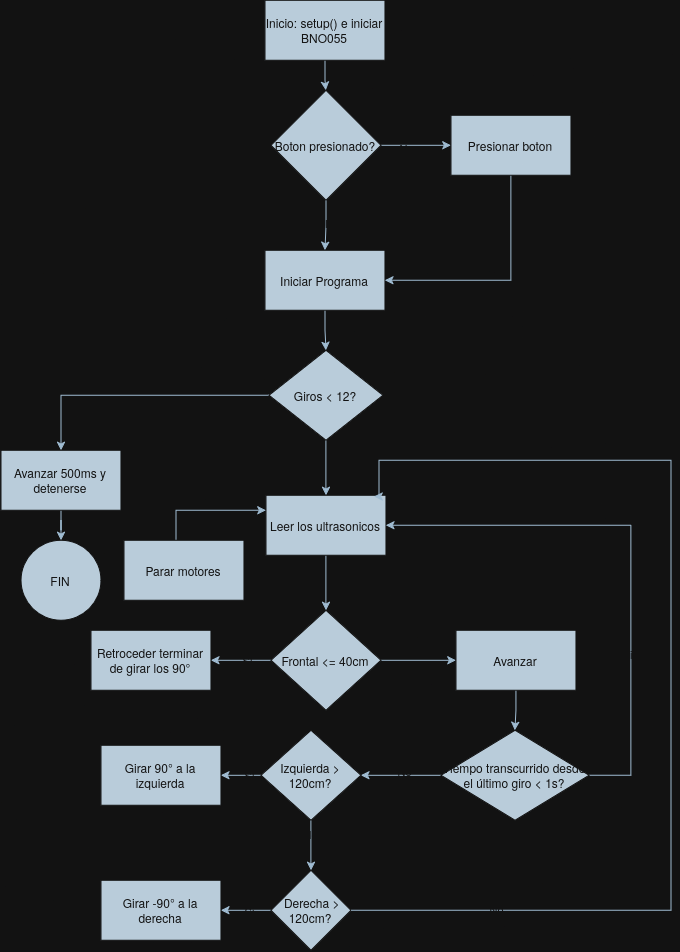

The diagram above was exported from draw.io. Its source (the exported page's mxGraphModel, read from the mxfile embedded in the PNG):
<mxGraphModel dx="1700" dy="1005" grid="1" gridSize="10" guides="1" tooltips="1" connect="1" arrows="1" fold="1" page="1" pageScale="1" pageWidth="827" pageHeight="1169" math="0" shadow="0" adaptiveColors="auto">
  <root>
    <mxCell id="0" />
    <mxCell id="1" parent="0" />
    <mxCell id="Lz1ADNMyJikLhrslreKk-3" edge="1" parent="1" source="Lz1ADNMyJikLhrslreKk-1" style="edgeStyle=orthogonalEdgeStyle;rounded=0;orthogonalLoop=1;jettySize=auto;html=1;labelBackgroundColor=none;fontColor=default;strokeColor=#23445D;" target="Lz1ADNMyJikLhrslreKk-2" value="">
      <mxGeometry relative="1" as="geometry" />
    </mxCell>
    <mxCell id="Lz1ADNMyJikLhrslreKk-1" parent="1" style="rounded=0;whiteSpace=wrap;html=1;labelBackgroundColor=none;fillColor=#182E3E;strokeColor=#FFFFFF;fontColor=#FFFFFF;" value="Inicio: setup() e iniciar BNO055" vertex="1">
      <mxGeometry height="60" width="120" x="354" y="30" as="geometry" />
    </mxCell>
    <mxCell id="Lz1ADNMyJikLhrslreKk-6" edge="1" parent="1" source="Lz1ADNMyJikLhrslreKk-2" style="edgeStyle=orthogonalEdgeStyle;rounded=0;orthogonalLoop=1;jettySize=auto;html=1;entryX=0.5;entryY=0;entryDx=0;entryDy=0;labelBackgroundColor=none;fontColor=default;strokeColor=#23445D;" target="Lz1ADNMyJikLhrslreKk-5">
      <mxGeometry relative="1" as="geometry" />
    </mxCell>
    <mxCell id="Lz1ADNMyJikLhrslreKk-7" connectable="0" parent="Lz1ADNMyJikLhrslreKk-6" style="edgeLabel;html=1;align=center;verticalAlign=middle;resizable=0;points=[];labelBackgroundColor=none;fontColor=#FFFFFF;" value="SI" vertex="1">
      <mxGeometry relative="1" x="-0.12" y="-4" as="geometry">
        <mxPoint as="offset" />
      </mxGeometry>
    </mxCell>
    <mxCell id="Lz1ADNMyJikLhrslreKk-8" edge="1" parent="1" source="Lz1ADNMyJikLhrslreKk-2" style="edgeStyle=orthogonalEdgeStyle;rounded=0;orthogonalLoop=1;jettySize=auto;html=1;labelBackgroundColor=none;fontColor=default;strokeColor=#23445D;">
      <mxGeometry relative="1" as="geometry">
        <mxPoint x="540" y="175" as="targetPoint" />
      </mxGeometry>
    </mxCell>
    <mxCell id="Lz1ADNMyJikLhrslreKk-10" connectable="0" parent="Lz1ADNMyJikLhrslreKk-8" style="edgeLabel;html=1;align=center;verticalAlign=middle;resizable=0;points=[];labelBackgroundColor=none;fontColor=#FFFFFF;" value="No" vertex="1">
      <mxGeometry relative="1" x="-0.2857" y="-3" as="geometry">
        <mxPoint as="offset" />
      </mxGeometry>
    </mxCell>
    <mxCell id="Lz1ADNMyJikLhrslreKk-2" parent="1" style="rhombus;whiteSpace=wrap;html=1;labelBackgroundColor=none;fillColor=#182E3E;strokeColor=#FFFFFF;fontColor=#FFFFFF;" value="Boton presionado?" vertex="1">
      <mxGeometry height="110" width="110" x="360" y="120" as="geometry" />
    </mxCell>
    <mxCell id="Lz1ADNMyJikLhrslreKk-37" edge="1" parent="1" source="Lz1ADNMyJikLhrslreKk-5" style="edgeStyle=orthogonalEdgeStyle;rounded=0;orthogonalLoop=1;jettySize=auto;html=1;entryX=0.5;entryY=0;entryDx=0;entryDy=0;labelBackgroundColor=none;fontColor=default;strokeColor=#23445D;" target="Lz1ADNMyJikLhrslreKk-12">
      <mxGeometry relative="1" as="geometry" />
    </mxCell>
    <mxCell id="Lz1ADNMyJikLhrslreKk-5" parent="1" style="rounded=0;whiteSpace=wrap;html=1;labelBackgroundColor=none;fillColor=#182E3E;strokeColor=#FFFFFF;fontColor=#FFFFFF;" value="Iniciar Programa" vertex="1">
      <mxGeometry height="60" width="120" x="354" y="280" as="geometry" />
    </mxCell>
    <mxCell id="Lz1ADNMyJikLhrslreKk-11" edge="1" parent="1" source="Lz1ADNMyJikLhrslreKk-9" style="edgeStyle=orthogonalEdgeStyle;rounded=0;orthogonalLoop=1;jettySize=auto;html=1;exitX=0.5;exitY=1;exitDx=0;exitDy=0;entryX=1;entryY=0.5;entryDx=0;entryDy=0;labelBackgroundColor=none;fontColor=default;strokeColor=#23445D;" target="Lz1ADNMyJikLhrslreKk-5">
      <mxGeometry relative="1" as="geometry" />
    </mxCell>
    <mxCell id="Lz1ADNMyJikLhrslreKk-9" parent="1" style="rounded=0;whiteSpace=wrap;html=1;labelBackgroundColor=none;fillColor=#182E3E;strokeColor=#FFFFFF;fontColor=#FFFFFF;" value="Presionar boton" vertex="1">
      <mxGeometry height="60" width="120" x="540" y="145" as="geometry" />
    </mxCell>
    <mxCell id="Lz1ADNMyJikLhrslreKk-17" edge="1" parent="1" source="Lz1ADNMyJikLhrslreKk-12" style="edgeStyle=orthogonalEdgeStyle;rounded=0;orthogonalLoop=1;jettySize=auto;html=1;labelBackgroundColor=none;fontColor=default;strokeColor=#23445D;" target="Lz1ADNMyJikLhrslreKk-16" value="">
      <mxGeometry relative="1" as="geometry" />
    </mxCell>
    <mxCell id="Lz1ADNMyJikLhrslreKk-30" connectable="0" parent="Lz1ADNMyJikLhrslreKk-17" style="edgeLabel;html=1;align=center;verticalAlign=middle;resizable=0;points=[];labelBackgroundColor=none;fontColor=#FFFFFF;" value="No" vertex="1">
      <mxGeometry relative="1" x="-0.1635" y="4" as="geometry">
        <mxPoint as="offset" />
      </mxGeometry>
    </mxCell>
    <mxCell id="Lz1ADNMyJikLhrslreKk-28" edge="1" parent="1" source="Lz1ADNMyJikLhrslreKk-12" style="edgeStyle=orthogonalEdgeStyle;rounded=0;orthogonalLoop=1;jettySize=auto;html=1;entryX=0.5;entryY=0;entryDx=0;entryDy=0;labelBackgroundColor=none;fontColor=default;strokeColor=#23445D;" target="Lz1ADNMyJikLhrslreKk-22">
      <mxGeometry relative="1" as="geometry" />
    </mxCell>
    <mxCell id="Lz1ADNMyJikLhrslreKk-12" parent="1" style="rhombus;whiteSpace=wrap;html=1;labelBackgroundColor=none;fillColor=#182E3E;strokeColor=#FFFFFF;fontColor=#FFFFFF;" value="Giros &amp;lt; 12?" vertex="1">
      <mxGeometry height="90" width="114" x="358" y="380" as="geometry" />
    </mxCell>
    <mxCell id="Lz1ADNMyJikLhrslreKk-19" edge="1" parent="1" source="Lz1ADNMyJikLhrslreKk-16" style="edgeStyle=orthogonalEdgeStyle;rounded=0;orthogonalLoop=1;jettySize=auto;html=1;labelBackgroundColor=none;fontColor=default;strokeColor=#23445D;" target="Lz1ADNMyJikLhrslreKk-18" value="">
      <mxGeometry relative="1" as="geometry" />
    </mxCell>
    <mxCell id="Lz1ADNMyJikLhrslreKk-16" parent="1" style="whiteSpace=wrap;html=1;labelBackgroundColor=none;fillColor=#182E3E;strokeColor=#FFFFFF;fontColor=#FFFFFF;" value="Avanzar 500ms y detenerse" vertex="1">
      <mxGeometry height="60" width="120" x="90" y="480" as="geometry" />
    </mxCell>
    <mxCell id="Lz1ADNMyJikLhrslreKk-18" parent="1" style="ellipse;whiteSpace=wrap;html=1;labelBackgroundColor=none;fillColor=#182E3E;strokeColor=#FFFFFF;fontColor=#FFFFFF;" value="FIN" vertex="1">
      <mxGeometry height="80" width="80" x="110" y="570" as="geometry" />
    </mxCell>
    <mxCell id="Lz1ADNMyJikLhrslreKk-24" edge="1" parent="1" source="Lz1ADNMyJikLhrslreKk-22" style="edgeStyle=orthogonalEdgeStyle;rounded=0;orthogonalLoop=1;jettySize=auto;html=1;labelBackgroundColor=none;fontColor=default;strokeColor=#23445D;" target="Lz1ADNMyJikLhrslreKk-23" value="">
      <mxGeometry relative="1" as="geometry" />
    </mxCell>
    <mxCell id="Lz1ADNMyJikLhrslreKk-22" parent="1" style="rounded=0;whiteSpace=wrap;html=1;labelBackgroundColor=none;fillColor=#182E3E;strokeColor=#FFFFFF;fontColor=#FFFFFF;" value="Leer los ultrasonicos" vertex="1">
      <mxGeometry height="60" width="120" x="355" y="525" as="geometry" />
    </mxCell>
    <mxCell id="Lz1ADNMyJikLhrslreKk-27" edge="1" parent="1" source="Lz1ADNMyJikLhrslreKk-23" style="edgeStyle=orthogonalEdgeStyle;rounded=0;orthogonalLoop=1;jettySize=auto;html=1;labelBackgroundColor=none;fontColor=default;strokeColor=#23445D;" value="">
      <mxGeometry relative="1" as="geometry">
        <mxPoint x="300" y="690" as="targetPoint" />
      </mxGeometry>
    </mxCell>
    <mxCell id="Lz1ADNMyJikLhrslreKk-31" connectable="0" parent="Lz1ADNMyJikLhrslreKk-27" style="edgeLabel;html=1;align=center;verticalAlign=middle;resizable=0;points=[];labelBackgroundColor=none;fontColor=#FFFFFF;" value="Si" vertex="1">
      <mxGeometry relative="1" x="-0.2" as="geometry">
        <mxPoint as="offset" />
      </mxGeometry>
    </mxCell>
    <mxCell id="Lz1ADNMyJikLhrslreKk-40" edge="1" parent="1" source="Lz1ADNMyJikLhrslreKk-23" style="edgeStyle=orthogonalEdgeStyle;rounded=0;orthogonalLoop=1;jettySize=auto;html=1;labelBackgroundColor=none;fontColor=default;strokeColor=#23445D;" target="Lz1ADNMyJikLhrslreKk-39" value="">
      <mxGeometry relative="1" as="geometry" />
    </mxCell>
    <mxCell id="Lz1ADNMyJikLhrslreKk-41" connectable="0" parent="Lz1ADNMyJikLhrslreKk-40" style="edgeLabel;html=1;align=center;verticalAlign=middle;resizable=0;points=[];labelBackgroundColor=none;fontColor=#FFFFFF;" value="No" vertex="1">
      <mxGeometry relative="1" x="-0.0667" y="-4" as="geometry">
        <mxPoint as="offset" />
      </mxGeometry>
    </mxCell>
    <mxCell id="Lz1ADNMyJikLhrslreKk-23" parent="1" style="rhombus;whiteSpace=wrap;html=1;rounded=0;labelBackgroundColor=none;fillColor=#182E3E;strokeColor=#FFFFFF;fontColor=#FFFFFF;" value="Frontal &amp;lt;= 40cm" vertex="1">
      <mxGeometry height="100" width="110" x="360" y="640" as="geometry" />
    </mxCell>
    <mxCell id="Lz1ADNMyJikLhrslreKk-36" edge="1" parent="1" source="Lz1ADNMyJikLhrslreKk-26" style="edgeStyle=orthogonalEdgeStyle;rounded=0;orthogonalLoop=1;jettySize=auto;html=1;entryX=0;entryY=0.25;entryDx=0;entryDy=0;labelBackgroundColor=none;fontColor=default;strokeColor=#23445D;" target="Lz1ADNMyJikLhrslreKk-22">
      <mxGeometry relative="1" as="geometry">
        <Array as="points">
          <mxPoint x="265" y="540" />
        </Array>
      </mxGeometry>
    </mxCell>
    <mxCell id="Lz1ADNMyJikLhrslreKk-26" parent="1" style="whiteSpace=wrap;html=1;rounded=0;labelBackgroundColor=none;fillColor=#182E3E;strokeColor=#FFFFFF;fontColor=#FFFFFF;" value="Parar motores" vertex="1">
      <mxGeometry height="60" width="120" x="213" y="570" as="geometry" />
    </mxCell>
    <mxCell id="Lz1ADNMyJikLhrslreKk-43" edge="1" parent="1" source="Lz1ADNMyJikLhrslreKk-39" style="edgeStyle=orthogonalEdgeStyle;rounded=0;orthogonalLoop=1;jettySize=auto;html=1;labelBackgroundColor=none;fontColor=default;strokeColor=#23445D;" target="Lz1ADNMyJikLhrslreKk-42" value="">
      <mxGeometry relative="1" as="geometry" />
    </mxCell>
    <mxCell id="Lz1ADNMyJikLhrslreKk-39" parent="1" style="whiteSpace=wrap;html=1;rounded=0;labelBackgroundColor=none;fillColor=#182E3E;strokeColor=#FFFFFF;fontColor=#FFFFFF;" value="Avanzar" vertex="1">
      <mxGeometry height="60" width="120" x="545" y="660" as="geometry" />
    </mxCell>
    <mxCell id="Lz1ADNMyJikLhrslreKk-44" edge="1" parent="1" source="Lz1ADNMyJikLhrslreKk-42" style="edgeStyle=orthogonalEdgeStyle;rounded=0;orthogonalLoop=1;jettySize=auto;html=1;entryX=1;entryY=0.5;entryDx=0;entryDy=0;labelBackgroundColor=none;fontColor=default;strokeColor=#23445D;" target="Lz1ADNMyJikLhrslreKk-22">
      <mxGeometry relative="1" as="geometry">
        <Array as="points">
          <mxPoint x="720" y="805" />
          <mxPoint x="720" y="555" />
        </Array>
      </mxGeometry>
    </mxCell>
    <mxCell id="Lz1ADNMyJikLhrslreKk-46" connectable="0" parent="Lz1ADNMyJikLhrslreKk-44" style="edgeLabel;html=1;align=center;verticalAlign=middle;resizable=0;points=[];labelBackgroundColor=none;fontColor=#FFFFFF;" value="Si" vertex="1">
      <mxGeometry relative="1" x="-0.3895" y="4" as="geometry">
        <mxPoint as="offset" />
      </mxGeometry>
    </mxCell>
    <mxCell id="Lz1ADNMyJikLhrslreKk-49" edge="1" parent="1" source="Lz1ADNMyJikLhrslreKk-42" style="edgeStyle=orthogonalEdgeStyle;rounded=0;orthogonalLoop=1;jettySize=auto;html=1;labelBackgroundColor=none;fontColor=default;strokeColor=#23445D;" target="Lz1ADNMyJikLhrslreKk-48" value="">
      <mxGeometry relative="1" as="geometry" />
    </mxCell>
    <mxCell id="Lz1ADNMyJikLhrslreKk-50" connectable="0" parent="Lz1ADNMyJikLhrslreKk-49" style="edgeLabel;html=1;align=center;verticalAlign=middle;resizable=0;points=[];labelBackgroundColor=none;fontColor=#FFFFFF;" value="No" vertex="1">
      <mxGeometry relative="1" x="-0.05" y="-4" as="geometry">
        <mxPoint as="offset" />
      </mxGeometry>
    </mxCell>
    <mxCell id="Lz1ADNMyJikLhrslreKk-42" parent="1" style="rhombus;whiteSpace=wrap;html=1;rounded=0;labelBackgroundColor=none;fillColor=#182E3E;strokeColor=#FFFFFF;fontColor=#FFFFFF;" value="&lt;span data-path-to-node=&quot;7,4,0&quot; data-index-in-node=&quot;0&quot;&gt;Tiempo transcurrido desde el último giro &amp;lt; 1s?&lt;/span&gt; " vertex="1">
      <mxGeometry height="90" width="148.13" x="530" y="760" as="geometry" />
    </mxCell>
    <mxCell id="Lz1ADNMyJikLhrslreKk-52" edge="1" parent="1" source="Lz1ADNMyJikLhrslreKk-48" style="edgeStyle=orthogonalEdgeStyle;rounded=0;orthogonalLoop=1;jettySize=auto;html=1;labelBackgroundColor=none;fontColor=default;strokeColor=#23445D;" target="Lz1ADNMyJikLhrslreKk-51" value="">
      <mxGeometry relative="1" as="geometry" />
    </mxCell>
    <mxCell id="Lz1ADNMyJikLhrslreKk-53" connectable="0" parent="Lz1ADNMyJikLhrslreKk-52" style="edgeLabel;html=1;align=center;verticalAlign=middle;resizable=0;points=[];labelBackgroundColor=none;fontColor=#FFFFFF;" value="Si" vertex="1">
      <mxGeometry relative="1" x="-0.4" y="1" as="geometry">
        <mxPoint y="-1" as="offset" />
      </mxGeometry>
    </mxCell>
    <mxCell id="l_ICsq-1JguVurqyx9QW-3" edge="1" parent="1" source="Lz1ADNMyJikLhrslreKk-48" style="edgeStyle=orthogonalEdgeStyle;rounded=0;orthogonalLoop=1;jettySize=auto;html=1;labelBackgroundColor=none;fontColor=default;strokeColor=#23445D;" target="l_ICsq-1JguVurqyx9QW-2" value="">
      <mxGeometry relative="1" as="geometry" />
    </mxCell>
    <mxCell id="l_ICsq-1JguVurqyx9QW-4" connectable="0" parent="l_ICsq-1JguVurqyx9QW-3" style="edgeLabel;html=1;align=center;verticalAlign=middle;resizable=0;points=[];labelBackgroundColor=none;fontColor=#FFFFFF;" value="No" vertex="1">
      <mxGeometry relative="1" x="-0.4305" y="-1" as="geometry">
        <mxPoint as="offset" />
      </mxGeometry>
    </mxCell>
    <mxCell id="Lz1ADNMyJikLhrslreKk-48" parent="1" style="rhombus;whiteSpace=wrap;html=1;rounded=0;labelBackgroundColor=none;fillColor=#182E3E;strokeColor=#FFFFFF;fontColor=#FFFFFF;" value="Izquierda &amp;gt; 120cm?" vertex="1">
      <mxGeometry height="90" width="100" x="350" y="760" as="geometry" />
    </mxCell>
    <mxCell id="Lz1ADNMyJikLhrslreKk-51" parent="1" style="whiteSpace=wrap;html=1;rounded=0;labelBackgroundColor=none;fillColor=#182E3E;strokeColor=#FFFFFF;fontColor=#FFFFFF;" value="Girar 90° a la izquierda" vertex="1">
      <mxGeometry height="60" width="120" x="190" y="775" as="geometry" />
    </mxCell>
    <mxCell id="l_ICsq-1JguVurqyx9QW-6" edge="1" parent="1" source="l_ICsq-1JguVurqyx9QW-2" style="edgeStyle=orthogonalEdgeStyle;rounded=0;orthogonalLoop=1;jettySize=auto;html=1;labelBackgroundColor=none;fontColor=default;strokeColor=#23445D;" target="l_ICsq-1JguVurqyx9QW-7" value="">
      <mxGeometry relative="1" as="geometry">
        <mxPoint x="300" y="940" as="targetPoint" />
      </mxGeometry>
    </mxCell>
    <mxCell id="l_ICsq-1JguVurqyx9QW-8" connectable="0" parent="l_ICsq-1JguVurqyx9QW-6" style="edgeLabel;html=1;align=center;verticalAlign=middle;resizable=0;points=[];labelBackgroundColor=none;fontColor=#FFFFFF;" value="Si" vertex="1">
      <mxGeometry relative="1" x="-0.099" y="1" as="geometry">
        <mxPoint as="offset" />
      </mxGeometry>
    </mxCell>
    <mxCell id="l_ICsq-1JguVurqyx9QW-2" parent="1" style="rhombus;whiteSpace=wrap;html=1;rounded=0;labelBackgroundColor=none;fillColor=#182E3E;strokeColor=#FFFFFF;fontColor=#FFFFFF;" value="&amp;nbsp;Derecha &amp;gt; 120cm?" vertex="1">
      <mxGeometry height="80" width="80" x="360" y="900" as="geometry" />
    </mxCell>
    <mxCell id="l_ICsq-1JguVurqyx9QW-7" parent="1" style="whiteSpace=wrap;html=1;rounded=0;labelBackgroundColor=none;fillColor=#182E3E;strokeColor=#FFFFFF;fontColor=#FFFFFF;" value="Girar -90° a la derecha" vertex="1">
      <mxGeometry height="60" width="120" x="190" y="910" as="geometry" />
    </mxCell>
    <mxCell id="l_ICsq-1JguVurqyx9QW-9" edge="1" parent="1" source="l_ICsq-1JguVurqyx9QW-2" style="edgeStyle=orthogonalEdgeStyle;rounded=0;orthogonalLoop=1;jettySize=auto;html=1;entryX=0.902;entryY=0.019;entryDx=0;entryDy=0;entryPerimeter=0;labelBackgroundColor=none;fontColor=default;strokeColor=#23445D;" target="Lz1ADNMyJikLhrslreKk-22">
      <mxGeometry relative="1" as="geometry">
        <Array as="points">
          <mxPoint x="760" y="940" />
          <mxPoint x="760" y="490" />
          <mxPoint x="468" y="490" />
          <mxPoint x="468" y="526" />
        </Array>
      </mxGeometry>
    </mxCell>
    <mxCell id="l_ICsq-1JguVurqyx9QW-10" connectable="0" parent="l_ICsq-1JguVurqyx9QW-9" style="edgeLabel;html=1;align=center;verticalAlign=middle;resizable=0;points=[];labelBackgroundColor=none;fontColor=#FFFFFF;" value="No" vertex="1">
      <mxGeometry relative="1" x="-0.7368" y="1" as="geometry">
        <mxPoint as="offset" />
      </mxGeometry>
    </mxCell>
    <mxCell id="XiuRGQLd0csn-ZI9rNyZ-79" parent="1" style="whiteSpace=wrap;html=1;rounded=0;labelBackgroundColor=none;fillColor=#182E3E;strokeColor=#FFFFFF;fontColor=#FFFFFF;" value="Retroceder terminar de girar los 90°" vertex="1">
      <mxGeometry height="60" width="120" x="180" y="660" as="geometry" />
    </mxCell>
  </root>
</mxGraphModel>